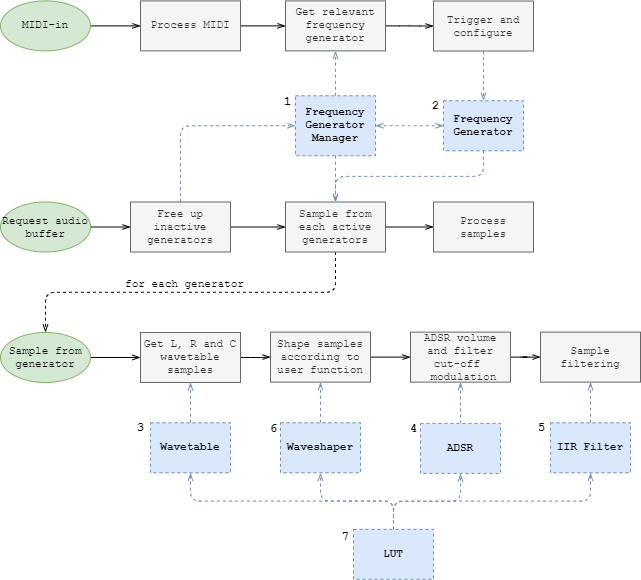

The diagram above was exported from draw.io. Its source (the exported page's mxGraphModel, read from the mxfile embedded in the PNG):
<mxGraphModel dx="1086" dy="806" grid="1" gridSize="10" guides="1" tooltips="1" connect="1" arrows="1" fold="1" page="1" pageScale="1" pageWidth="827" pageHeight="1169" math="0" shadow="0">
  <root>
    <mxCell id="0" />
    <mxCell id="1" parent="0" />
    <mxCell id="2" value="" style="edgeStyle=orthogonalEdgeStyle;rounded=1;jumpStyle=none;orthogonalLoop=1;jettySize=auto;html=1;labelBackgroundColor=none;startArrow=none;startFill=0;startSize=6;endArrow=openThin;endFill=0;endSize=6;strokeWidth=1;fontFamily=Courier New;fontSize=11;" edge="1" source="3" target="26" parent="1">
      <mxGeometry relative="1" as="geometry" />
    </mxCell>
    <mxCell id="3" value="MIDI-in" style="ellipse;whiteSpace=wrap;html=1;strokeWidth=1;fontFamily=Courier New;fontSize=11;fillColor=#d5e8d4;strokeColor=#82b366;" vertex="1" parent="1">
      <mxGeometry x="3320" y="57.37999999999995" width="90" height="50" as="geometry" />
    </mxCell>
    <mxCell id="4" value="" style="edgeStyle=orthogonalEdgeStyle;rounded=1;jumpStyle=none;orthogonalLoop=1;jettySize=auto;html=1;labelBackgroundColor=none;startArrow=none;startFill=0;startSize=6;endArrow=openThin;endFill=0;endSize=6;strokeWidth=1;fontFamily=Courier New;fontSize=11;" edge="1" source="5" target="32" parent="1">
      <mxGeometry relative="1" as="geometry" />
    </mxCell>
    <mxCell id="5" value="Sample from generator" style="ellipse;whiteSpace=wrap;html=1;strokeWidth=1;fontFamily=Courier New;fontSize=11;fillColor=#d5e8d4;strokeColor=#82b366;" vertex="1" parent="1">
      <mxGeometry x="3320" y="388.97999999999985" width="90" height="50" as="geometry" />
    </mxCell>
    <mxCell id="6" style="edgeStyle=orthogonalEdgeStyle;rounded=1;jumpStyle=none;orthogonalLoop=1;jettySize=auto;html=1;exitX=0.5;exitY=0;exitDx=0;exitDy=0;entryX=0.5;entryY=1;entryDx=0;entryDy=0;dashed=1;labelBackgroundColor=none;startArrow=none;startFill=0;startSize=6;endArrow=openThin;endFill=0;endSize=6;strokeWidth=1;fontFamily=Courier New;fontSize=11;fillColor=#dae8fc;strokeColor=#6c8ebf;" edge="1" source="10" target="22" parent="1">
      <mxGeometry relative="1" as="geometry" />
    </mxCell>
    <mxCell id="7" style="edgeStyle=orthogonalEdgeStyle;rounded=1;jumpStyle=none;orthogonalLoop=1;jettySize=auto;html=1;exitX=0.5;exitY=0;exitDx=0;exitDy=0;entryX=0.5;entryY=1;entryDx=0;entryDy=0;dashed=1;labelBackgroundColor=none;startArrow=none;startFill=0;startSize=6;endArrow=openThin;endFill=0;endSize=6;strokeWidth=1;fontFamily=Courier New;fontSize=11;fillColor=#dae8fc;strokeColor=#6c8ebf;" edge="1" source="10" target="20" parent="1">
      <mxGeometry relative="1" as="geometry" />
    </mxCell>
    <mxCell id="8" style="edgeStyle=orthogonalEdgeStyle;rounded=1;jumpStyle=none;orthogonalLoop=1;jettySize=auto;html=1;exitX=0.5;exitY=0;exitDx=0;exitDy=0;entryX=0.5;entryY=1;entryDx=0;entryDy=0;dashed=1;labelBackgroundColor=none;startArrow=none;startFill=0;startSize=6;endArrow=openThin;endFill=0;endSize=6;strokeWidth=1;fontFamily=Courier New;fontSize=11;fillColor=#dae8fc;strokeColor=#6c8ebf;" edge="1" source="10" target="18" parent="1">
      <mxGeometry relative="1" as="geometry" />
    </mxCell>
    <mxCell id="9" style="edgeStyle=orthogonalEdgeStyle;rounded=1;jumpStyle=none;orthogonalLoop=1;jettySize=auto;html=1;exitX=0.5;exitY=0;exitDx=0;exitDy=0;entryX=0.5;entryY=1;entryDx=0;entryDy=0;dashed=1;labelBackgroundColor=none;startArrow=none;startFill=0;startSize=6;endArrow=openThin;endFill=0;endSize=6;strokeWidth=1;fontFamily=Courier New;fontSize=11;fillColor=#dae8fc;strokeColor=#6c8ebf;" edge="1" source="10" target="12" parent="1">
      <mxGeometry relative="1" as="geometry" />
    </mxCell>
    <mxCell id="10" value="LUT" style="rounded=0;whiteSpace=wrap;html=1;dashed=1;fillColor=#dae8fc;strokeColor=#6c8ebf;strokeWidth=1;fontFamily=Courier New;fontSize=11;fontStyle=1" vertex="1" parent="1">
      <mxGeometry x="3673" y="585.8600000000001" width="80" height="50" as="geometry" />
    </mxCell>
    <mxCell id="11" value="" style="edgeStyle=orthogonalEdgeStyle;rounded=1;jumpStyle=none;orthogonalLoop=1;jettySize=auto;html=1;labelBackgroundColor=none;startArrow=none;startFill=0;startSize=6;endArrow=openThin;endFill=0;endSize=6;strokeWidth=1;fontFamily=Courier New;fontSize=11;dashed=1;fillColor=#dae8fc;strokeColor=#6c8ebf;" edge="1" source="12" target="37" parent="1">
      <mxGeometry relative="1" as="geometry" />
    </mxCell>
    <mxCell id="12" value="IIR Filter" style="rounded=0;whiteSpace=wrap;html=1;dashed=1;fillColor=#dae8fc;strokeColor=#6c8ebf;strokeWidth=1;fontFamily=Courier New;fontSize=11;fontStyle=1" vertex="1" parent="1">
      <mxGeometry x="3870" y="479.2700000000002" width="80" height="50" as="geometry" />
    </mxCell>
    <mxCell id="13" style="edgeStyle=orthogonalEdgeStyle;rounded=1;jumpStyle=none;orthogonalLoop=1;jettySize=auto;html=1;exitX=0.5;exitY=0;exitDx=0;exitDy=0;entryX=0.5;entryY=1;entryDx=0;entryDy=0;labelBackgroundColor=none;startArrow=none;startFill=0;startSize=6;endArrow=openThin;endFill=0;endSize=6;strokeWidth=1;fontFamily=Courier New;fontSize=11;dashed=1;fillColor=#dae8fc;strokeColor=#6c8ebf;" edge="1" source="16" target="28" parent="1">
      <mxGeometry relative="1" as="geometry" />
    </mxCell>
    <mxCell id="14" style="edgeStyle=orthogonalEdgeStyle;rounded=1;jumpStyle=none;orthogonalLoop=1;jettySize=auto;html=1;exitX=1;exitY=0.5;exitDx=0;exitDy=0;entryX=0;entryY=0.5;entryDx=0;entryDy=0;labelBackgroundColor=none;startArrow=openThin;startFill=0;startSize=6;endArrow=openThin;endFill=0;endSize=6;strokeWidth=1;fontFamily=Courier New;fontSize=11;dashed=1;fillColor=#dae8fc;strokeColor=#6c8ebf;" edge="1" source="16" target="24" parent="1">
      <mxGeometry relative="1" as="geometry" />
    </mxCell>
    <mxCell id="15" style="edgeStyle=orthogonalEdgeStyle;rounded=1;jumpStyle=none;orthogonalLoop=1;jettySize=auto;html=1;exitX=0.5;exitY=1;exitDx=0;exitDy=0;entryX=0.5;entryY=0;entryDx=0;entryDy=0;dashed=1;labelBackgroundColor=none;startArrow=none;startFill=0;startSize=6;endArrow=openThin;endFill=0;endSize=6;strokeWidth=1;fontFamily=Courier New;fontSize=11;fillColor=#dae8fc;strokeColor=#6c8ebf;" edge="1" source="16" target="45" parent="1">
      <mxGeometry relative="1" as="geometry" />
    </mxCell>
    <mxCell id="16" value="Frequency Generator Manager" style="rounded=0;whiteSpace=wrap;html=1;dashed=1;fillColor=#dae8fc;strokeColor=#6c8ebf;strokeWidth=1;fontFamily=Courier New;fontSize=11;fontStyle=1" vertex="1" parent="1">
      <mxGeometry x="3615" y="152.25000000000009" width="80" height="60" as="geometry" />
    </mxCell>
    <mxCell id="17" value="" style="edgeStyle=orthogonalEdgeStyle;rounded=1;jumpStyle=none;orthogonalLoop=1;jettySize=auto;html=1;labelBackgroundColor=none;startArrow=none;startFill=0;startSize=6;endArrow=openThin;endFill=0;endSize=6;strokeWidth=1;fontFamily=Courier New;fontSize=11;dashed=1;fillColor=#dae8fc;strokeColor=#6c8ebf;" edge="1" source="18" target="36" parent="1">
      <mxGeometry relative="1" as="geometry" />
    </mxCell>
    <mxCell id="18" value="ADSR" style="rounded=0;whiteSpace=wrap;html=1;dashed=1;fillColor=#dae8fc;strokeColor=#6c8ebf;strokeWidth=1;fontFamily=Courier New;fontSize=11;fontStyle=1" vertex="1" parent="1">
      <mxGeometry x="3740" y="479.9400000000003" width="80" height="50" as="geometry" />
    </mxCell>
    <mxCell id="19" value="" style="edgeStyle=orthogonalEdgeStyle;rounded=1;jumpStyle=none;orthogonalLoop=1;jettySize=auto;html=1;labelBackgroundColor=none;startArrow=none;startFill=0;startSize=6;endArrow=openThin;endFill=0;endSize=6;strokeWidth=1;fontFamily=Courier New;fontSize=11;dashed=1;fillColor=#dae8fc;strokeColor=#6c8ebf;" edge="1" source="20" target="34" parent="1">
      <mxGeometry relative="1" as="geometry" />
    </mxCell>
    <mxCell id="20" value="Waveshaper" style="rounded=0;whiteSpace=wrap;html=1;dashed=1;fillColor=#dae8fc;strokeColor=#6c8ebf;strokeWidth=1;fontFamily=Courier New;fontSize=11;fontStyle=1" vertex="1" parent="1">
      <mxGeometry x="3600" y="479.27" width="80" height="50" as="geometry" />
    </mxCell>
    <mxCell id="21" value="" style="edgeStyle=orthogonalEdgeStyle;rounded=1;jumpStyle=none;orthogonalLoop=1;jettySize=auto;html=1;labelBackgroundColor=none;startArrow=none;startFill=0;startSize=6;endArrow=openThin;endFill=0;endSize=6;strokeWidth=1;fontFamily=Courier New;fontSize=11;dashed=1;fillColor=#dae8fc;strokeColor=#6c8ebf;" edge="1" source="22" target="32" parent="1">
      <mxGeometry relative="1" as="geometry" />
    </mxCell>
    <mxCell id="22" value="Wavetable" style="rounded=0;whiteSpace=wrap;html=1;dashed=1;fillColor=#dae8fc;strokeColor=#6c8ebf;strokeWidth=1;fontFamily=Courier New;fontSize=11;fontStyle=1" vertex="1" parent="1">
      <mxGeometry x="3470" y="479.2700000000002" width="80" height="50" as="geometry" />
    </mxCell>
    <mxCell id="23" style="edgeStyle=orthogonalEdgeStyle;rounded=1;jumpStyle=none;orthogonalLoop=1;jettySize=auto;html=1;exitX=0.5;exitY=1;exitDx=0;exitDy=0;entryX=0.5;entryY=0;entryDx=0;entryDy=0;labelBackgroundColor=none;startArrow=none;startFill=0;startSize=6;endArrow=openThin;endFill=0;endSize=6;strokeWidth=1;fontFamily=Courier New;fontSize=11;dashed=1;fillColor=#dae8fc;strokeColor=#6c8ebf;" edge="1" source="24" target="45" parent="1">
      <mxGeometry relative="1" as="geometry" />
    </mxCell>
    <mxCell id="24" value="Frequency Generator" style="rounded=0;whiteSpace=wrap;html=1;dashed=1;fillColor=#dae8fc;strokeColor=#6c8ebf;strokeWidth=1;fontFamily=Courier New;fontSize=11;fontStyle=1" vertex="1" parent="1">
      <mxGeometry x="3763" y="157.25000000000003" width="80" height="50" as="geometry" />
    </mxCell>
    <mxCell id="25" value="" style="edgeStyle=orthogonalEdgeStyle;rounded=1;jumpStyle=none;orthogonalLoop=1;jettySize=auto;html=1;labelBackgroundColor=none;startArrow=none;startFill=0;startSize=6;endArrow=openThin;endFill=0;endSize=6;strokeWidth=1;fontFamily=Courier New;fontSize=11;" edge="1" source="26" target="28" parent="1">
      <mxGeometry relative="1" as="geometry" />
    </mxCell>
    <mxCell id="26" value="Process MIDI" style="rounded=0;whiteSpace=wrap;html=1;strokeWidth=1;fontFamily=Courier New;fontSize=11;fillColor=#f5f5f5;strokeColor=#666666;fontColor=#333333;" vertex="1" parent="1">
      <mxGeometry x="3460" y="57.38000000000018" width="100" height="50" as="geometry" />
    </mxCell>
    <mxCell id="27" value="" style="edgeStyle=orthogonalEdgeStyle;rounded=1;jumpStyle=none;orthogonalLoop=1;jettySize=auto;html=1;labelBackgroundColor=none;startArrow=none;startFill=0;startSize=6;endArrow=openThin;endFill=0;endSize=6;strokeWidth=1;fontFamily=Courier New;fontSize=11;" edge="1" source="28" target="30" parent="1">
      <mxGeometry relative="1" as="geometry" />
    </mxCell>
    <mxCell id="28" value="Get relevant frequency generator" style="rounded=0;whiteSpace=wrap;html=1;strokeWidth=1;fontFamily=Courier New;fontSize=11;fillColor=#f5f5f5;strokeColor=#666666;fontColor=#333333;" vertex="1" parent="1">
      <mxGeometry x="3605" y="57.38000000000018" width="100" height="50" as="geometry" />
    </mxCell>
    <mxCell id="29" style="edgeStyle=orthogonalEdgeStyle;rounded=1;jumpStyle=none;orthogonalLoop=1;jettySize=auto;html=1;exitX=0.5;exitY=1;exitDx=0;exitDy=0;entryX=0.5;entryY=0;entryDx=0;entryDy=0;labelBackgroundColor=none;startArrow=none;startFill=0;startSize=6;endArrow=openThin;endFill=0;endSize=6;strokeWidth=1;fontFamily=Courier New;fontSize=11;dashed=1;fillColor=#dae8fc;strokeColor=#6c8ebf;" edge="1" source="30" target="24" parent="1">
      <mxGeometry relative="1" as="geometry" />
    </mxCell>
    <mxCell id="30" value="Trigger and configure" style="rounded=0;whiteSpace=wrap;html=1;strokeWidth=1;fontFamily=Courier New;fontSize=11;fillColor=#f5f5f5;strokeColor=#666666;fontColor=#333333;" vertex="1" parent="1">
      <mxGeometry x="3753" y="57.52000000000022" width="100" height="50" as="geometry" />
    </mxCell>
    <mxCell id="31" value="" style="edgeStyle=orthogonalEdgeStyle;rounded=1;jumpStyle=none;orthogonalLoop=1;jettySize=auto;html=1;labelBackgroundColor=none;startArrow=none;startFill=0;startSize=6;endArrow=openThin;endFill=0;endSize=6;strokeWidth=1;fontFamily=Courier New;fontSize=11;" edge="1" source="32" target="34" parent="1">
      <mxGeometry relative="1" as="geometry" />
    </mxCell>
    <mxCell id="32" value="Get L, R and C wavetable samples" style="rounded=0;whiteSpace=wrap;html=1;strokeWidth=1;fontFamily=Courier New;fontSize=11;fillColor=#f5f5f5;strokeColor=#666666;fontColor=#333333;" vertex="1" parent="1">
      <mxGeometry x="3460" y="388.9800000000003" width="100" height="50" as="geometry" />
    </mxCell>
    <mxCell id="33" value="" style="edgeStyle=orthogonalEdgeStyle;rounded=1;jumpStyle=none;orthogonalLoop=1;jettySize=auto;html=1;labelBackgroundColor=none;startArrow=none;startFill=0;startSize=6;endArrow=openThin;endFill=0;endSize=6;strokeWidth=1;fontFamily=Courier New;fontSize=11;" edge="1" source="34" target="36" parent="1">
      <mxGeometry relative="1" as="geometry" />
    </mxCell>
    <mxCell id="34" value="Shape samples according to user function" style="rounded=0;whiteSpace=wrap;html=1;strokeWidth=1;fontFamily=Courier New;fontSize=11;fillColor=#f5f5f5;strokeColor=#666666;fontColor=#333333;" vertex="1" parent="1">
      <mxGeometry x="3590" y="388.6300000000004" width="100" height="50" as="geometry" />
    </mxCell>
    <mxCell id="35" value="" style="edgeStyle=orthogonalEdgeStyle;rounded=1;jumpStyle=none;orthogonalLoop=1;jettySize=auto;html=1;labelBackgroundColor=none;startArrow=none;startFill=0;startSize=6;endArrow=openThin;endFill=0;endSize=6;strokeWidth=1;fontFamily=Courier New;fontSize=11;" edge="1" source="36" target="37" parent="1">
      <mxGeometry relative="1" as="geometry" />
    </mxCell>
    <mxCell id="36" value="ADSR volume and filter cut-off&amp;nbsp;&lt;br&gt;&amp;nbsp;modulation" style="rounded=0;whiteSpace=wrap;html=1;strokeWidth=1;fontFamily=Courier New;fontSize=11;fillColor=#f5f5f5;strokeColor=#666666;fontColor=#333333;" vertex="1" parent="1">
      <mxGeometry x="3730" y="388.6300000000004" width="100" height="50" as="geometry" />
    </mxCell>
    <mxCell id="37" value="Sample filtering" style="rounded=0;whiteSpace=wrap;html=1;strokeWidth=1;fontFamily=Courier New;fontSize=11;fillColor=#f5f5f5;strokeColor=#666666;fontColor=#333333;" vertex="1" parent="1">
      <mxGeometry x="3860" y="388.6300000000004" width="100" height="50" as="geometry" />
    </mxCell>
    <mxCell id="38" value="" style="edgeStyle=orthogonalEdgeStyle;rounded=1;jumpStyle=none;orthogonalLoop=1;jettySize=auto;html=1;labelBackgroundColor=none;startArrow=none;startFill=0;startSize=6;endArrow=openThin;endFill=0;endSize=6;strokeWidth=1;fontFamily=Courier New;fontSize=11;" edge="1" source="39" target="42" parent="1">
      <mxGeometry relative="1" as="geometry" />
    </mxCell>
    <mxCell id="39" value="Request audio buffer" style="ellipse;whiteSpace=wrap;html=1;strokeWidth=1;fontFamily=Courier New;fontSize=11;fillColor=#d5e8d4;strokeColor=#82b366;" vertex="1" parent="1">
      <mxGeometry x="3320" y="258.5" width="90" height="50" as="geometry" />
    </mxCell>
    <mxCell id="40" value="" style="edgeStyle=orthogonalEdgeStyle;rounded=1;jumpStyle=none;orthogonalLoop=1;jettySize=auto;html=1;labelBackgroundColor=none;startArrow=none;startFill=0;startSize=6;endArrow=openThin;endFill=0;endSize=6;strokeWidth=1;fontFamily=Courier New;fontSize=11;" edge="1" source="42" target="45" parent="1">
      <mxGeometry relative="1" as="geometry" />
    </mxCell>
    <mxCell id="41" style="edgeStyle=orthogonalEdgeStyle;rounded=1;jumpStyle=none;orthogonalLoop=1;jettySize=auto;html=1;exitX=0.5;exitY=0;exitDx=0;exitDy=0;entryX=0;entryY=0.5;entryDx=0;entryDy=0;labelBackgroundColor=none;startArrow=none;startFill=0;startSize=6;endArrow=openThin;endFill=0;endSize=6;strokeWidth=1;fontFamily=Courier New;fontSize=11;dashed=1;fillColor=#dae8fc;strokeColor=#6c8ebf;" edge="1" source="42" target="16" parent="1">
      <mxGeometry relative="1" as="geometry" />
    </mxCell>
    <mxCell id="42" value="Free up inactive generators" style="rounded=0;whiteSpace=wrap;html=1;strokeWidth=1;fontFamily=Courier New;fontSize=11;fillColor=#f5f5f5;strokeColor=#666666;fontColor=#333333;" vertex="1" parent="1">
      <mxGeometry x="3450" y="258.5000000000002" width="100" height="50" as="geometry" />
    </mxCell>
    <mxCell id="43" value="" style="edgeStyle=orthogonalEdgeStyle;rounded=1;jumpStyle=none;orthogonalLoop=1;jettySize=auto;html=1;labelBackgroundColor=none;startArrow=none;startFill=0;startSize=6;endArrow=openThin;endFill=0;endSize=6;strokeWidth=1;fontFamily=Courier New;fontSize=11;" edge="1" source="45" target="46" parent="1">
      <mxGeometry relative="1" as="geometry" />
    </mxCell>
    <mxCell id="44" style="edgeStyle=orthogonalEdgeStyle;rounded=1;jumpStyle=none;orthogonalLoop=1;jettySize=auto;html=1;exitX=0.5;exitY=1;exitDx=0;exitDy=0;entryX=0.5;entryY=0;entryDx=0;entryDy=0;dashed=1;labelBackgroundColor=none;startArrow=none;startFill=0;startSize=6;endArrow=openThin;endFill=0;endSize=6;strokeWidth=1;fontFamily=Courier New;fontSize=11;" edge="1" source="45" target="5" parent="1">
      <mxGeometry relative="1" as="geometry" />
    </mxCell>
    <mxCell id="45" value="Sample from each active generators" style="rounded=0;whiteSpace=wrap;html=1;strokeWidth=1;fontFamily=Courier New;fontSize=11;fillColor=#f5f5f5;strokeColor=#666666;fontColor=#333333;" vertex="1" parent="1">
      <mxGeometry x="3605" y="258.5000000000002" width="100" height="50" as="geometry" />
    </mxCell>
    <mxCell id="46" value="Process samples" style="rounded=0;whiteSpace=wrap;html=1;strokeWidth=1;fontFamily=Courier New;fontSize=11;fillColor=#f5f5f5;strokeColor=#666666;fontColor=#333333;" vertex="1" parent="1">
      <mxGeometry x="3753" y="258.5000000000002" width="100" height="50" as="geometry" />
    </mxCell>
    <mxCell id="47" value="for each generator" style="text;html=1;align=center;verticalAlign=middle;resizable=0;points=[];autosize=1;fontSize=11;fontFamily=Courier New;" vertex="1" parent="1">
      <mxGeometry x="3439" y="331" width="130" height="20" as="geometry" />
    </mxCell>
    <mxCell id="48" value="1" style="text;html=1;align=center;verticalAlign=middle;resizable=0;points=[];autosize=1;fontFamily=Courier New;fontStyle=1" vertex="1" parent="1">
      <mxGeometry x="3597" y="148" width="20" height="20" as="geometry" />
    </mxCell>
    <mxCell id="49" value="2" style="text;html=1;align=center;verticalAlign=middle;resizable=0;points=[];autosize=1;fontFamily=Courier New;fontStyle=1" vertex="1" parent="1">
      <mxGeometry x="3745" y="152" width="20" height="20" as="geometry" />
    </mxCell>
    <mxCell id="50" value="3" style="text;html=1;align=center;verticalAlign=middle;resizable=0;points=[];autosize=1;fontFamily=Courier New;fontStyle=1" vertex="1" parent="1">
      <mxGeometry x="3450" y="474" width="20" height="20" as="geometry" />
    </mxCell>
    <mxCell id="51" value="4" style="text;html=1;align=center;verticalAlign=middle;resizable=0;points=[];autosize=1;fontFamily=Courier New;fontStyle=1" vertex="1" parent="1">
      <mxGeometry x="3723" y="475" width="20" height="20" as="geometry" />
    </mxCell>
    <mxCell id="52" value="5" style="text;html=1;align=center;verticalAlign=middle;resizable=0;points=[];autosize=1;fontFamily=Courier New;fontStyle=1" vertex="1" parent="1">
      <mxGeometry x="3851" y="474" width="20" height="20" as="geometry" />
    </mxCell>
    <mxCell id="53" value="6" style="text;html=1;align=center;verticalAlign=middle;resizable=0;points=[];autosize=1;fontFamily=Courier New;fontStyle=1" vertex="1" parent="1">
      <mxGeometry x="3583" y="475" width="20" height="20" as="geometry" />
    </mxCell>
    <mxCell id="54" value="7" style="text;html=1;align=center;verticalAlign=middle;resizable=0;points=[];autosize=1;fontFamily=Courier New;fontStyle=1" vertex="1" parent="1">
      <mxGeometry x="3655" y="583" width="20" height="20" as="geometry" />
    </mxCell>
  </root>
</mxGraphModel>